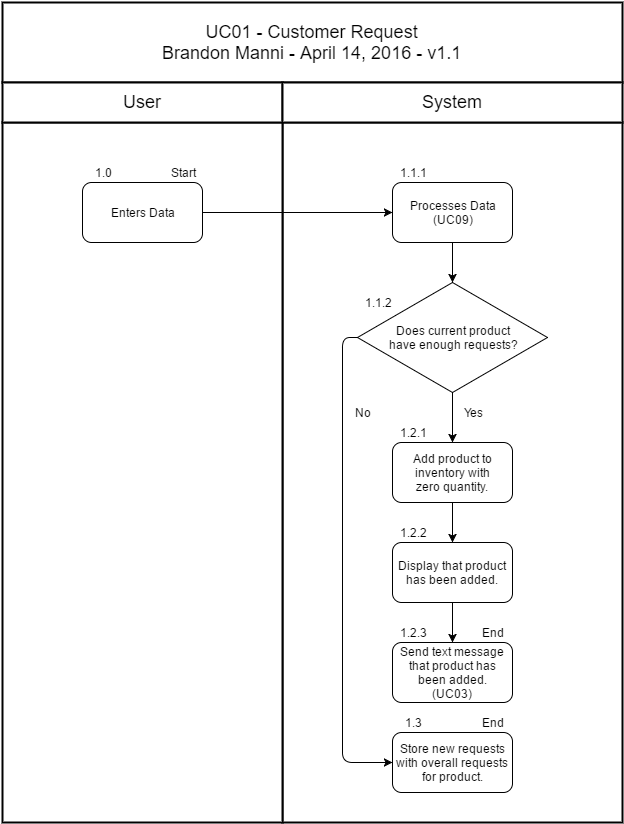

The diagram above was exported from draw.io. Its source (the exported page's mxGraphModel, read from the mxfile embedded in the PNG):
<mxGraphModel dx="1434" dy="2093" grid="1" gridSize="10" guides="1" tooltips="1" connect="1" arrows="1" fold="1" page="1" pageScale="1" pageWidth="826" pageHeight="1169" background="#ffffff" math="0" shadow="0">
  <root>
    <mxCell id="0" style=";html=1;" />
    <mxCell id="1" style=";html=1;" parent="0" />
    <mxCell id="170a13d72edc354c-144" value="" style="strokeColor=#000000;fillColor=#FFFFFF;fontSize=18;strokeWidth=2;fontFamily=Helvetica;html=1;gradientColor=none;" vertex="1" parent="1">
      <mxGeometry x="1030" y="-875" width="340" height="700" as="geometry" />
    </mxCell>
    <mxCell id="170a13d72edc354c-142" value="" style="strokeColor=#000000;fillColor=#FFFFFF;fontSize=18;strokeWidth=2;fontFamily=Helvetica;html=1;gradientColor=none;" vertex="1" parent="1">
      <mxGeometry x="750" y="-875" width="280" height="700" as="geometry" />
    </mxCell>
    <mxCell id="75" value="UC01 - Customer Request&lt;div&gt;Brandon Manni - April 14, 2016 - v1.1&lt;/div&gt;" style="strokeColor=#000000;fillColor=#FFFFFF;fontSize=18;strokeWidth=2;fontFamily=Helvetica;html=1;gradientColor=none;" vertex="1" parent="1">
      <mxGeometry x="750" y="-995" width="620" height="80" as="geometry" />
    </mxCell>
    <mxCell id="170a13d72edc354c-141" value="User" style="strokeColor=#000000;fillColor=#FFFFFF;fontSize=18;strokeWidth=2;fontFamily=Helvetica;html=1;gradientColor=none;" vertex="1" parent="1">
      <mxGeometry x="750" y="-915" width="280" height="40" as="geometry" />
    </mxCell>
    <mxCell id="170a13d72edc354c-143" value="System" style="strokeColor=#000000;fillColor=#FFFFFF;fontSize=18;strokeWidth=2;fontFamily=Helvetica;html=1;gradientColor=none;" vertex="1" parent="1">
      <mxGeometry x="1030" y="-915" width="340" height="40" as="geometry" />
    </mxCell>
    <mxCell id="170a13d72edc354c-148" value="Enters Data" style="rounded=1;whiteSpace=wrap;html=1;" vertex="1" parent="1">
      <mxGeometry x="830" y="-815" width="120" height="60" as="geometry" />
    </mxCell>
    <mxCell id="170a13d72edc354c-150" value="Processes Data&lt;div&gt;(UC09)&lt;/div&gt;" style="rounded=1;whiteSpace=wrap;html=1;" vertex="1" parent="1">
      <mxGeometry x="1140" y="-815" width="120" height="60" as="geometry" />
    </mxCell>
    <mxCell id="170a13d72edc354c-151" value="Does current product&lt;div&gt;have enough requests?&lt;/div&gt;" style="rhombus;whiteSpace=wrap;html=1;" vertex="1" parent="1">
      <mxGeometry x="1105" y="-715" width="190" height="110" as="geometry" />
    </mxCell>
    <mxCell id="170a13d72edc354c-152" value="Add product to inventory with&lt;div&gt;zero quantity.&lt;/div&gt;" style="rounded=1;whiteSpace=wrap;html=1;" vertex="1" parent="1">
      <mxGeometry x="1140" y="-555" width="120" height="60" as="geometry" />
    </mxCell>
    <mxCell id="170a13d72edc354c-153" value="Store new requests with overall requests for product." style="rounded=1;whiteSpace=wrap;html=1;" vertex="1" parent="1">
      <mxGeometry x="1140" y="-265" width="120" height="60" as="geometry" />
    </mxCell>
    <mxCell id="170a13d72edc354c-154" value="" style="endArrow=classic;html=1;edgeStyle=orthogonalEdgeStyle;exitX=0;exitY=0.5;entryX=0;entryY=0.5;" edge="1" parent="1" source="170a13d72edc354c-151" target="170a13d72edc354c-153">
      <mxGeometry width="50" height="50" relative="1" as="geometry">
        <mxPoint x="-100" y="-965" as="sourcePoint" />
        <mxPoint x="110" y="-965" as="targetPoint" />
        <Array as="points">
          <mxPoint x="1090" y="-660" />
          <mxPoint x="1090" y="-235" />
        </Array>
      </mxGeometry>
    </mxCell>
    <mxCell id="170a13d72edc354c-155" value="" style="endArrow=classic;html=1;edgeStyle=orthogonalEdgeStyle;exitX=0.5;exitY=1;entryX=0.5;entryY=0;" edge="1" parent="1" source="170a13d72edc354c-151" target="170a13d72edc354c-152">
      <mxGeometry width="50" height="50" relative="1" as="geometry">
        <mxPoint x="-140" y="-1035" as="sourcePoint" />
        <mxPoint x="-90" y="-1085" as="targetPoint" />
      </mxGeometry>
    </mxCell>
    <mxCell id="170a13d72edc354c-157" value="Display that product has been added." style="rounded=1;whiteSpace=wrap;html=1;" vertex="1" parent="1">
      <mxGeometry x="1140" y="-455" width="120" height="60" as="geometry" />
    </mxCell>
    <mxCell id="170a13d72edc354c-158" value="Send text message that product has been added.&lt;div&gt;(UC03)&lt;/div&gt;" style="rounded=1;whiteSpace=wrap;html=1;" vertex="1" parent="1">
      <mxGeometry x="1140" y="-355" width="120" height="60" as="geometry" />
    </mxCell>
    <mxCell id="170a13d72edc354c-159" value="" style="endArrow=classic;html=1;exitX=0.5;exitY=1;entryX=0.5;entryY=0;" edge="1" parent="1" source="170a13d72edc354c-157" target="170a13d72edc354c-158">
      <mxGeometry width="50" height="50" relative="1" as="geometry">
        <mxPoint x="1510" y="-455" as="sourcePoint" />
        <mxPoint x="1560" y="-505" as="targetPoint" />
      </mxGeometry>
    </mxCell>
    <mxCell id="170a13d72edc354c-160" value="Yes" style="text;html=1;strokeColor=none;fillColor=none;align=center;verticalAlign=middle;whiteSpace=wrap;overflow=hidden;" vertex="1" parent="1">
      <mxGeometry x="1200" y="-595" width="40" height="20" as="geometry" />
    </mxCell>
    <mxCell id="170a13d72edc354c-162" value="No" style="text;html=1;strokeColor=none;fillColor=none;align=center;verticalAlign=middle;whiteSpace=wrap;overflow=hidden;" vertex="1" parent="1">
      <mxGeometry x="1090" y="-595" width="40" height="20" as="geometry" />
    </mxCell>
    <mxCell id="170a13d72edc354c-163" style="edgeStyle=orthogonalEdgeStyle;rounded=0;html=1;exitX=1;exitY=0.5;jettySize=auto;orthogonalLoop=1;" edge="1" parent="1" source="170a13d72edc354c-148" target="170a13d72edc354c-150">
      <mxGeometry relative="1" as="geometry" />
    </mxCell>
    <mxCell id="170a13d72edc354c-164" style="edgeStyle=orthogonalEdgeStyle;rounded=0;html=1;exitX=0.5;exitY=1;entryX=0.5;entryY=0;jettySize=auto;orthogonalLoop=1;" edge="1" parent="1" source="170a13d72edc354c-150" target="170a13d72edc354c-151">
      <mxGeometry relative="1" as="geometry" />
    </mxCell>
    <mxCell id="170a13d72edc354c-165" style="edgeStyle=orthogonalEdgeStyle;rounded=0;html=1;exitX=0.5;exitY=1;entryX=0.5;entryY=0;jettySize=auto;orthogonalLoop=1;" edge="1" parent="1" source="170a13d72edc354c-152" target="170a13d72edc354c-157">
      <mxGeometry relative="1" as="geometry" />
    </mxCell>
    <mxCell id="170a13d72edc354c-166" value="End" style="text;html=1;strokeColor=none;fillColor=none;align=center;verticalAlign=middle;whiteSpace=wrap;overflow=hidden;" vertex="1" parent="1">
      <mxGeometry x="1220" y="-375" width="40" height="20" as="geometry" />
    </mxCell>
    <mxCell id="170a13d72edc354c-167" value="End" style="text;html=1;strokeColor=none;fillColor=none;align=center;verticalAlign=middle;whiteSpace=wrap;overflow=hidden;" vertex="1" parent="1">
      <mxGeometry x="1220" y="-285" width="40" height="20" as="geometry" />
    </mxCell>
    <mxCell id="170a13d72edc354c-170" value="1.0" style="text;html=1;strokeColor=none;fillColor=none;align=center;verticalAlign=middle;whiteSpace=wrap;overflow=hidden;" vertex="1" parent="1">
      <mxGeometry x="830" y="-835" width="40" height="20" as="geometry" />
    </mxCell>
    <mxCell id="170a13d72edc354c-171" value="1.1.1" style="text;html=1;strokeColor=none;fillColor=none;align=center;verticalAlign=middle;whiteSpace=wrap;overflow=hidden;" vertex="1" parent="1">
      <mxGeometry x="1140" y="-835" width="40" height="20" as="geometry" />
    </mxCell>
    <mxCell id="170a13d72edc354c-172" value="1.2.1" style="text;html=1;strokeColor=none;fillColor=none;align=center;verticalAlign=middle;whiteSpace=wrap;overflow=hidden;" vertex="1" parent="1">
      <mxGeometry x="1140" y="-575" width="40" height="20" as="geometry" />
    </mxCell>
    <mxCell id="170a13d72edc354c-173" value="1.2.2" style="text;html=1;strokeColor=none;fillColor=none;align=center;verticalAlign=middle;whiteSpace=wrap;overflow=hidden;" vertex="1" parent="1">
      <mxGeometry x="1140" y="-475" width="40" height="20" as="geometry" />
    </mxCell>
    <mxCell id="170a13d72edc354c-174" value="1.2.3" style="text;html=1;strokeColor=none;fillColor=none;align=center;verticalAlign=middle;whiteSpace=wrap;overflow=hidden;" vertex="1" parent="1">
      <mxGeometry x="1140" y="-375" width="40" height="20" as="geometry" />
    </mxCell>
    <mxCell id="170a13d72edc354c-175" value="1.3" style="text;html=1;strokeColor=none;fillColor=none;align=center;verticalAlign=middle;whiteSpace=wrap;overflow=hidden;" vertex="1" parent="1">
      <mxGeometry x="1140" y="-285" width="40" height="20" as="geometry" />
    </mxCell>
    <mxCell id="170a13d72edc354c-176" value="1.1.2" style="text;html=1;strokeColor=none;fillColor=none;align=center;verticalAlign=middle;whiteSpace=wrap;overflow=hidden;" vertex="1" parent="1">
      <mxGeometry x="1105" y="-705" width="40" height="20" as="geometry" />
    </mxCell>
    <mxCell id="6d4828747eca727c-140" value="Start" style="text;html=1;strokeColor=none;fillColor=none;align=center;verticalAlign=middle;whiteSpace=wrap;overflow=hidden;" vertex="1" parent="1">
      <mxGeometry x="910" y="-835" width="40" height="20" as="geometry" />
    </mxCell>
  </root>
</mxGraphModel>